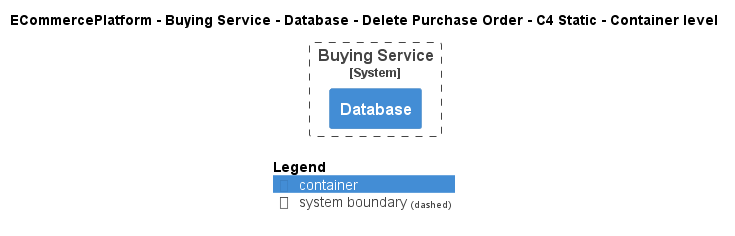

The diagram above was rendered by PlantUML. Its source (embedded in the PNG):
@startuml
!pragma layout smetana
!include ..\..\..\..\..\..\..\.c4s\C4_Container.puml

AddElementTag("c4interflow:lifecycle:new", $bgColor=green, $fontColor=#ffffff, $borderColor=green, $shadowing="False")
AddElementTag("c4interflow:lifecycle:changed", $bgColor=orange, $fontColor=#ffffff, $borderColor=orange, $shadowing="False")
AddElementTag("c4interflow:lifecycle:removed", $bgColor=red, $fontColor=#ffffff, $borderColor=red, $shadowing="False")

AddRelTag("c4interflow:lifecycle:new", $textColor=green, $lineColor=green)
AddRelTag("c4interflow:lifecycle:changed", $textColor=orange, $lineColor=orange)
AddRelTag("c4interflow:lifecycle:removed", $textColor=red, $lineColor=red)

SHOW_PERSON_PORTRAIT()
LAYOUT_TOP_DOWN()

skinparam linetype polyline

title ECommercePlatform - Buying Service - Database - Delete Purchase Order - C4 Static - Container level


System_Boundary(ECommercePlatform.SoftwareSystems.BuyingService, "Buying Service") {
    Container(ECommercePlatform.SoftwareSystems.BuyingService.Containers.Database, "Database", "", "")
}



SHOW_LEGEND()
@enduml